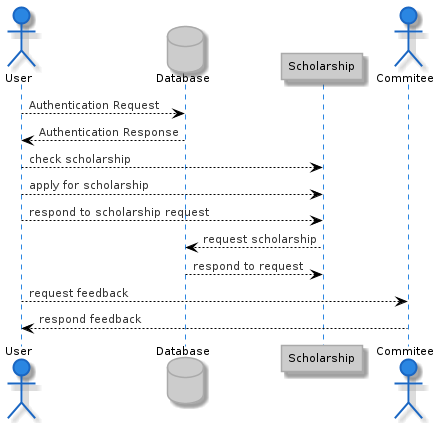

The diagram above was rendered by PlantUML. Its source (embedded in the PNG):
@startuml user_sequence
!define LIGHTBLUE
!includeurl https://raw.githubusercontent.com/Drakemor/RedDress-PlantUML/master/style.puml


actor "User" as fc 
database "Database" as DB 
participant "Scholarship" as SC  
actor "Commitee" as FD


fc --> DB : Authentication Request
DB --> fc : Authentication Response
fc --> SC : check scholarship 
fc --> SC : apply for scholarship
SC <-- fc : respond to scholarship request
SC --> DB : request scholarship 
DB --> SC : respond to request
fc --> FD : request feedback 
FD --> fc : respond feedback 








@enduml